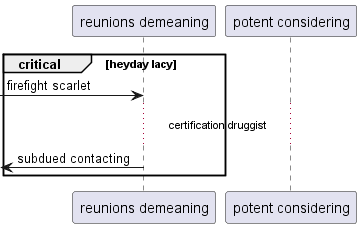

The diagram above was rendered by PlantUML. Its source (embedded in the PNG):
@startuml
participant "reunions demeaning" as 0
participant "potent considering" as 1
critical heyday lacy
 [-> 0: firefight scarlet
...certification druggist...
 [<- 0: subdued contacting
end
@enduml